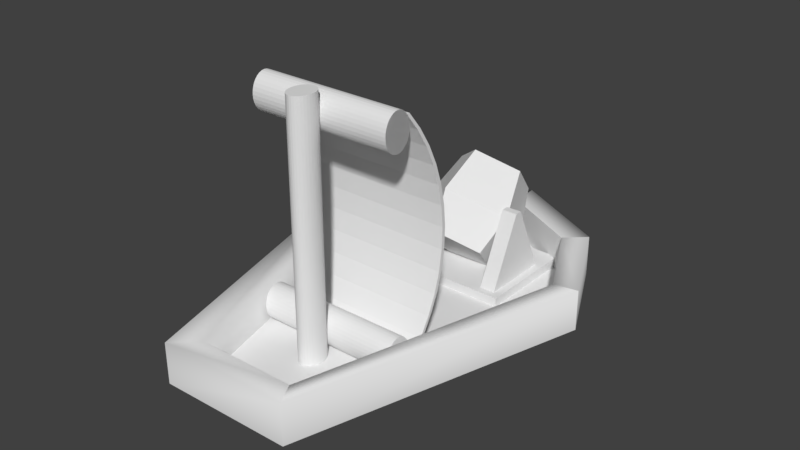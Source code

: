 # Source: barco.blend  (saved by Blender 2.79.0; exported with 4.5.12 LTS)
import bpy
from mathutils import Matrix  # noqa: F401  (used for matrix-valued properties, if any)

bpy.ops.wm.read_factory_settings(use_empty=True)
scene = bpy.context.scene
scene.name = 'Scene'

# ---- collections
col_collection_1 = bpy.data.collections.new('Collection 1'); scene.collection.children.link(col_collection_1)

# ---- materials (node trees are filled in below, after node groups)
mat_none = bpy.data.materials.new('None')
mat_none.alpha_threshold = 0.0
mat_none.use_transparent_shadow = False
mat_none.specular_color = (0.8, 0.8, 0.8)
mat_none.roughness = 0.5
mat_none.specular_intensity = 1.0
mat_none_none = bpy.data.materials.new('None_NONE')
mat_none_none.alpha_threshold = 0.0
mat_none_none.use_transparent_shadow = False
mat_none_none.specular_color = (0.8, 0.8, 0.8)
mat_none_none.roughness = 0.5
mat_none_none.specular_intensity = 1.0
mat_none_madera_jpg = bpy.data.materials.new('None_madera.jpg')
mat_none_madera_jpg.alpha_threshold = 0.0
mat_none_madera_jpg.use_transparent_shadow = False
mat_none_madera_jpg.specular_color = (0.8, 0.8, 0.8)
mat_none_madera_jpg.roughness = 0.5
mat_none_madera_jpg.specular_intensity = 1.0

# ---- material node trees

# ---- world
world_world = bpy.data.worlds.new('World'); scene.world = world_world
world_world.color = (0.05088, 0.05088, 0.05088)
world_world.use_sun_shadow = False
world_world.sun_shadow_jitter_overblur = 0.0
world_world.cycles.sampling_method = 'MANUAL'

# ---- meshes
me_plane_002 = bpy.data.meshes.new('Plane.002')
me_plane_002.from_pydata([(-0.4557, 0.2573, 2.181), (-0.4866, 0.1608, 2.181), (-0.498, 0.06009, 2.181), (-0.4897, -0.04089, 2.181), (-0.4617, -0.1383, 2.181), (-0.4153, -0.2284, 2.181), (-0.3523, -0.3077, 2.181), (-0.2749, -0.3732, 2.181), (-0.1863, -0.4223, 2.181), (-0.0898, -0.4532, 2.181), (0.01088, -0.4647, 2.181), (0.1119, -0.4563, 2.181), (0.2093, -0.4284, 2.181), (0.2994, -0.382, 2.181), (0.3787, -0.3189, 2.181), (0.4441, -0.2415, 2.181), (0.4933, -0.1529, 2.181), (0.5242, -0.05642, 2.181), (0.5356, 0.04426, 2.181), (0.5272, 0.1452, 2.181), (0.4993, 0.2426, 2.181), (0.4529, 0.3327, 2.181), (0.3899, 0.412, 2.181), (0.3125, 0.4775, 2.181), (0.2239, 0.5266, 2.181), (0.1274, 0.5575, 2.181), (0.02671, 0.569, 2.181), (-0.07427, 0.5606, 2.181), (-0.1717, 0.5327, 2.181), (-0.2618, 0.4863, 2.181), (-0.3411, 0.4232, 2.181), (-0.4065, 0.3459, 2.181)], [], [(1, 2, 3, 4, 5, 6, 7, 8, 9, 10, 11, 12, 13, 14, 15, 16, 17, 18, 19, 20, 21, 22, 23, 24, 25, 26, 27, 28, 29, 30, 31, 0)])
me_plane_002.use_remesh_preserve_volume = False
me_plane_002.use_remesh_preserve_attributes = False
me_plane_002.use_mirror_vertex_groups = False
me_plane_002.update()
me_plane = bpy.data.meshes.new('Plane')
me_plane.from_pydata([(-1.008, -1.263, 0.0), (0.992, -1.263, 0.0), (-1.008, 1.338, 0.0), (0.992, 1.338, 0.0), (-1.008, 1.338, 0.1727), (-1.008, -1.263, 0.1727), (0.992, -1.263, 0.1727), (0.992, 1.338, 0.1727)], [], [(0, 2, 3, 1), (5, 6, 7, 4), (1, 3, 7, 6), (2, 0, 5, 4), (3, 2, 4, 7), (0, 1, 6, 5)])
me_plane.use_remesh_preserve_volume = False
me_plane.use_remesh_preserve_attributes = False
me_plane.use_mirror_vertex_groups = False
me_plane.update()
me_plane_000 = bpy.data.meshes.new('Plane.000')
me_plane_000.from_pydata([(-1.021, -0.03183, -0.1989), (0.9794, -0.03183, -0.1989), (-0.1118, 1.951, -0.1989), (0.07069, 1.951, -0.1989), (-1.021, -0.03183, 0.1873), (0.9794, -0.03183, 0.1873), (-0.1118, 1.951, 0.1873), (0.07069, 1.951, 0.1873)], [], [(1, 0, 2, 3), (5, 7, 6, 4), (2, 6, 7, 3), (1, 5, 4, 0), (3, 7, 5, 1), (0, 4, 6, 2)])
me_plane_000.use_remesh_preserve_volume = False
me_plane_000.use_remesh_preserve_attributes = False
me_plane_000.use_mirror_vertex_groups = False
me_plane_000.update()
me_plane_007 = bpy.data.meshes.new('Plane.007')
me_plane_007.from_pydata([(-1.021, -0.03183, -0.1989), (0.9794, -0.03183, -0.1989), (-0.1118, 1.951, -0.1989), (0.07069, 1.951, -0.1989), (-1.021, -0.03183, 0.1873), (0.9794, -0.03183, 0.1873), (-0.1118, 1.951, 0.1873), (0.07069, 1.951, 0.1873)], [], [(1, 0, 2, 3), (5, 7, 6, 4), (2, 6, 7, 3), (1, 5, 4, 0), (3, 7, 5, 1), (0, 4, 6, 2)])
me_plane_007.use_remesh_preserve_volume = False
me_plane_007.use_remesh_preserve_attributes = False
me_plane_007.use_mirror_vertex_groups = False
me_plane_007.update()
me_plane_plane_000 = bpy.data.meshes.new('Plane_Plane.000')
me_plane_plane_000.from_pydata([(3.663, 0.000509, -1.773), (2.512, 0.000509, -4.122), (-0.01456, 0.00051, -5.437), (-1.735, -0.03895, 5.33), (1.582, 0.004893, 5.327), (-3.661, 0.00051, -1.798), (-2.47, 0.00051, -4.135)], [], [(3, 4, 0, 1, 2, 6, 5)])
me_plane_plane_000.polygons.foreach_set('use_smooth', [True] * 1)
me_plane_plane_000.polygons.foreach_set('material_index', [2])
_k = set([(0, 1), (0, 4), (1, 2), (2, 6), (3, 4), (3, 5), (5, 6)])
me_plane_plane_000.attributes.new('sharp_edge', 'BOOLEAN', 'EDGE').data.foreach_set('value', [ (min(e.vertices), max(e.vertices)) in _k for e in me_plane_plane_000.edges])
_uv = me_plane_plane_000.uv_layers.new(name='UVMap')
_uv.uv.foreach_set('vector', [0.1777, 0.9999, 0.4847, 0.9999, 0.678, 0.3408, 0.5717, 0.1225, 0.338, 8.233e-05, 0.1105, 0.1208, 8.233e-05, 0.3377])
me_plane_plane_000.materials.append(mat_none)
me_plane_plane_000.materials.append(mat_none_none)
me_plane_plane_000.materials.append(mat_none_madera_jpg)
me_plane_plane_000.use_remesh_preserve_volume = False
me_plane_plane_000.use_remesh_preserve_attributes = False
me_plane_plane_000.use_mirror_vertex_groups = False
me_plane_plane_000.update()
me_plane_plane_000.normals_split_custom_set([tuple(v) for v in zip(*[iter([-0.002812, 1.0, 0.00165, -0.002812, 1.0, 0.00165, -0.002812, 1.0, 0.00165, -0.002812, 1.0, 0.00165, -0.002812, 1.0, 0.00165, -0.002812, 1.0, 0.00165, -0.002812, 1.0, 0.00165])] * 3)])
me_plane_003 = bpy.data.meshes.new('Plane.003')
me_plane_003.from_pydata([(0.5446, -0.7564, -0.03187), (0.9648, 0.2157, -0.03187), (0.169, 1.027, -0.03187), (-0.5934, -0.7369, -0.03187), (-0.8474, 0.4317, -0.03187), (0.5446, -0.7564, 2.168), (0.9648, 0.2157, 2.168), (0.169, 1.027, 2.168), (-0.5934, -0.7369, 2.168), (-0.8474, 0.4317, 2.168), (-0.4557, 0.2573, 2.181), (-0.4866, 0.1608, 2.181), (-0.498, 0.06009, 2.181), (-0.4897, -0.04089, 2.181), (-0.4617, -0.1383, 2.181), (-0.4153, -0.2284, 2.181), (-0.3523, -0.3077, 2.181), (-0.2749, -0.3732, 2.181), (-0.1863, -0.4223, 2.181), (-0.0898, -0.4532, 2.181), (0.01088, -0.4647, 2.181), (0.1119, -0.4563, 2.181), (0.2093, -0.4284, 2.181), (0.2994, -0.382, 2.181), (0.3787, -0.3189, 2.181), (0.4441, -0.2415, 2.181), (0.4933, -0.1529, 2.181), (0.5242, -0.05642, 2.181), (0.5356, 0.04426, 2.181), (0.5272, 0.1452, 2.181), (0.4993, 0.2426, 2.181), (0.4529, 0.3327, 2.181), (0.3899, 0.412, 2.181), (0.3125, 0.4775, 2.181), (0.2239, 0.5266, 2.181), (0.1274, 0.5575, 2.181), (0.02671, 0.569, 2.181), (-0.07427, 0.5606, 2.181), (-0.1717, 0.5327, 2.181), (-0.2618, 0.4863, 2.181), (-0.3411, 0.4232, 2.181), (-0.4065, 0.3459, 2.181), (0.2118, 1.376, 0.9625), (1.288, 0.279, 0.9625), (-1.163, 0.5711, 0.9625), (-0.8193, -1.009, 0.9625), (0.7198, -1.036, 0.9625)], [], [(1, 0, 3, 4, 2), (6, 5, 8, 9, 7), (8, 16, 15, 14, 13, 12, 11, 10, 9), (16, 8, 5, 23, 22, 21, 20, 19, 18, 17), (23, 5, 6, 29, 28, 27, 26, 25, 24), (29, 6, 7, 36, 35, 34, 33, 32, 31, 30), (46, 5, 8, 45), (45, 8, 9, 44), (42, 2, 4, 44), (43, 1, 2, 42), (46, 0, 1, 43), (36, 7, 9, 10, 41, 40, 39, 38, 37), (5, 46, 43, 6), (6, 43, 42, 7), (7, 42, 44, 9), (3, 45, 44, 4), (0, 46, 45, 3)])
me_plane_003.use_remesh_preserve_volume = False
me_plane_003.use_remesh_preserve_attributes = False
me_plane_003.use_mirror_vertex_groups = False
me_plane_003.update()
me_plane_plane_003 = bpy.data.meshes.new('Plane_Plane.003')
me_plane_plane_003.from_pydata([(3.663, 0.000509, -1.773), (2.512, 0.000509, -4.122), (2.51, 1.005, -4.12), (3.66, 1.005, -1.771), (3.049, 1.5e-05, -1.767), (1.952, 1.5e-05, -3.779), (1.949, 0.9372, -3.777), (-0.01456, 0.00051, -5.437), (-0.01739, 1.005, -5.436), (-0.01229, 1.6e-05, -4.797), (-0.01512, 0.9372, -4.796), (-1.735, -0.03895, 5.33), (1.582, 0.004893, 5.327), (1.58, 1.01, 5.328), (-1.738, 0.9658, 5.331), (-1.281, -0.03556, 4.729), (1.23, 0.003968, 4.739), (1.227, 0.9411, 4.741), (-1.284, 0.9016, 4.731), (-3.661, 0.00051, -1.798), (-3.664, 1.005, -1.796), (-2.47, 0.00051, -4.135), (-2.473, 1.005, -4.133), (-2.026, 1.6e-05, -3.79), (-2.989, 1.6e-05, -1.776), (-2.992, 0.9372, -1.775), (-2.029, 0.9372, -3.789), (3.014, 0.9407, -1.762)], [(1, 5), (0, 4), (12, 16), (11, 15), (19, 24), (21, 23), (7, 9)], [(0, 1, 2, 3), (1, 7, 8, 2), (5, 6, 10, 9), (11, 12, 13, 14), (15, 18, 17, 16), (19, 11, 14, 20), (21, 19, 20, 22), (23, 26, 25, 24), (7, 21, 22, 8), (9, 10, 26, 23), (12, 0, 3, 13), (17, 18, 14, 13), (25, 26, 22, 20), (20, 14, 18, 25), (6, 2, 8, 10), (26, 10, 8, 22), (24, 25, 18, 15), (17, 13, 3, 27), (4, 16, 17, 27), (3, 2, 6, 27), (4, 27, 6, 5)])
me_plane_plane_003.polygons.foreach_set('use_smooth', [True] * 21)
me_plane_plane_003.polygons.foreach_set('material_index', [0, 0, 0, 0, 0, 0, 0, 0, 0, 0, 0, 0, 0, 0, 0, 0, 1, 0, 0, 0, 0])
_k = set([(0, 1), (0, 3), (0, 12), (1, 2), (1, 7), (2, 6), (3, 27), (5, 6), (6, 10), (7, 8), (7, 21), (8, 10), (9, 10), (10, 26), (11, 12), (11, 14), (11, 19), (12, 13), (13, 17), (15, 18), (15, 24), (16, 17), (17, 18), (19, 20), (19, 21), (21, 22), (22, 26), (23, 26), (24, 25), (25, 26)])
me_plane_plane_003.attributes.new('sharp_edge', 'BOOLEAN', 'EDGE').data.foreach_set('value', [ (min(e.vertices), max(e.vertices)) in _k for e in me_plane_plane_003.edges])
_uv = me_plane_plane_003.uv_layers.new(name='UVMap')
_uv.uv.foreach_set('vector', [0.6117, 0.5486, 0.5585, 0.5874, 0.5606, 0.614, 0.6162, 0.5763, 0.5585, 0.5874, 0.4793, 0.6026, 0.4785, 0.6287, 0.5606, 0.614, 0.5439, 0.5805, 0.5454, 0.6055, 0.4806, 0.6174, 0.4813, 0.5928, 0.4483, 0.3152, 0.6106, 0.3358, 0.6174, 0.3645, 0.4448, 0.3434, 0.4684, 0.3441, 0.4665, 0.3708, 0.5914, 0.3852, 0.5866, 0.3582, 0.3677, 0.5297, 0.4483, 0.3152, 0.4448, 0.3434, 0.3618, 0.5578, 0.4084, 0.5768, 0.3677, 0.5297, 0.3618, 0.5578, 0.4047, 0.6038, 0.4223, 0.5719, 0.4194, 0.5971, 0.3864, 0.5572, 0.3909, 0.531, 0.4793, 0.6026, 0.4084, 0.5768, 0.4047, 0.6038, 0.4785, 0.6287, 0.4813, 0.5928, 0.4806, 0.6174, 0.4194, 0.5971, 0.4223, 0.5719, 0.6106, 0.3358, 0.6117, 0.5486, 0.6162, 0.5763, 0.6174, 0.3645, 0.5914, 0.3852, 0.4665, 0.3708, 0.4448, 0.3434, 0.6174, 0.3645, 0.3864, 0.5572, 0.4194, 0.5971, 0.4047, 0.6038, 0.3618, 0.5578, 0.3618, 0.5578, 0.4448, 0.3434, 0.4665, 0.3708, 0.3864, 0.5572, 0.5454, 0.6055, 0.5606, 0.614, 0.4785, 0.6287, 0.4806, 0.6174, 0.4194, 0.5971, 0.4806, 0.6174, 0.4785, 0.6287, 0.4047, 0.6038, 0.0, 0.0, 0.0, 0.0, 0.0, 0.0, 0.0, 0.0, 0.5914, 0.3852, 0.6174, 0.3645, 0.6162, 0.5763, 0.0, 0.0, 0.0, 0.0, 0.5866, 0.3582, 0.5914, 0.3852, 0.0, 0.0, 0.6162, 0.5763, 0.5606, 0.614, 0.5454, 0.6055, 0.0, 0.0, 0.0, 0.0, 0.0, 0.0, 0.5454, 0.6055, 0.5439, 0.5805])
me_plane_plane_003.materials.append(mat_none)
me_plane_plane_003.materials.append(mat_none_none)
me_plane_plane_003.materials.append(mat_none_madera_jpg)
me_plane_plane_003.use_remesh_preserve_volume = False
me_plane_plane_003.use_remesh_preserve_attributes = False
me_plane_plane_003.use_mirror_vertex_groups = False
me_plane_plane_003.update()
me_plane_plane_003.normals_split_custom_set([tuple(v) for v in zip(*[iter([0.8981, 0.003209, -0.4398, 0.8981, 0.003209, -0.4398, 0.6218, 0.7219, -0.3038, 0.7085, 0.6149, -0.3464, 0.4617, 0.002672, -0.887, 0.4617, 0.002672, -0.887, 0.3685, 0.6027, -0.7078, 0.3765, 0.579, -0.7232, -0.4603, -0.002862, 0.8877, -0.4603, -0.002862, 0.8877, -0.4603, -0.002862, 0.8877, -0.4603, -0.002862, 0.8877, 0.001043, -0.001544, 1.0, 0.001043, -0.001544, 1.0, -0.007296, 0.5784, 0.8157, -0.4821, 0.6119, 0.627, 0.004054, 0.00167, -1.0, 0.004054, 0.00167, -1.0, 0.004054, 0.00167, -1.0, 0.004054, 0.00167, -1.0, -0.9654, -0.003122, 0.2609, -0.9654, -0.003122, 0.2609, -0.4821, 0.6119, 0.627, -0.7417, 0.6663, -0.07642, -0.891, -0.001807, -0.4541, -0.891, -0.001807, -0.4541, -0.7417, 0.6663, -0.07642, -0.6386, 0.6968, -0.3266, 0.9022, 0.002008, 0.4313, 0.9022, 0.002008, 0.4313, 0.9022, 0.002008, 0.4313, 0.9022, 0.002008, 0.4313, -0.4686, 4.682e-05, -0.8834, -0.4686, 4.682e-05, -0.8834, -0.3664, 0.6254, -0.6889, -0.3752, 0.601, -0.7057, 0.4472, -0.0001332, 0.8944, 0.4472, -0.0001332, 0.8944, 0.4472, -0.0001332, 0.8944, 0.4472, -0.0001332, 0.8944, 0.9596, 0.002267, 0.2812, 0.9596, 0.002267, 0.2812, 0.7165, 0.6651, 0.2104, 0.8362, 0.4906, 0.2453, -0.01408, 0.9936, -0.1122, 0.36, 0.9215, -0.1455, -0.4821, 0.6119, 0.627, -0.007296, 0.5784, 0.8157, 0.4469, 0.8911, -0.07868, 0.1042, 0.9932, 0.05158, -0.6386, 0.6968, -0.3266, -0.7417, 0.6663, -0.07642, -0.7417, 0.6663, -0.07642, -0.4821, 0.6119, 0.627, 0.36, 0.9215, -0.1455, 0.4469, 0.8911, -0.07868, -0.05517, 0.9928, 0.1062, 0.3765, 0.579, -0.7232, 0.3685, 0.6027, -0.7078, -0.05517, 0.9928, 0.1062, 0.05744, 0.9921, 0.1112, 0.05744, 0.9921, 0.1112, -0.3752, 0.601, -0.7057, -0.3664, 0.6254, -0.6889, 0.9672, 0.003341, -0.2539, 0.4469, 0.8911, -0.07868, 0.36, 0.9215, -0.1455, 0.9672, 0.003341, -0.2539, -0.605, 0.7782, -0.1686, 0.8362, 0.4906, 0.2453, 0.7165, 0.6651, 0.2104, -0.656, 0.7514, 0.07133, -0.9936, -0.01992, 0.1113, -0.9635, -0.01803, -0.267, -0.605, 0.7782, -0.1686, -0.656, 0.7514, 0.07133, 0.7085, 0.6149, -0.3464, 0.6218, 0.7219, -0.3038, -0.6517, 0.6741, 0.3475, -0.656, 0.7514, 0.07133, -0.9936, -0.01992, 0.1113, -0.656, 0.7514, 0.07133, -0.6517, 0.6741, 0.3475, -0.8808, -0.01895, 0.473])] * 3)])
me_plane_001 = bpy.data.meshes.new('Plane.001')
me_plane_001.from_pydata([(-0.2391, -1.446, 1.678), (-0.04776, -1.435, 1.537), (0.1123, -1.426, 1.385), (0.2387, -1.418, 1.223), (0.3298, -1.411, 1.053), (0.384, -1.405, 0.8784), (0.4008, -1.4, 0.7012), (0.3797, -1.397, 0.5242), (0.3212, -1.396, 0.3498), (0.226, -1.396, 0.1807), (0.0956, -1.398, 0.01929), (-0.06815, -1.401, -0.1321), (-0.2628, -1.405, -0.2711), (-0.553, 1.457, 1.734), (-0.5768, 1.497, -0.2153), (-0.3821, 1.502, -0.07621), (-0.2183, 1.505, 0.07513), (-0.08791, 1.506, 0.2365), (0.007255, 1.506, 0.4057), (0.06579, 1.505, 0.58), (0.08685, 1.502, 0.7571), (0.07012, 1.498, 0.9343), (0.01584, 1.492, 1.109), (-0.07519, 1.485, 1.279), (-0.2016, 1.476, 1.441), (-0.3617, 1.467, 1.593), (0.0108, -1.425, 1.537), (-0.1805, -1.435, 1.678), (-0.4944, 1.467, 1.733), (-0.3031, 1.477, 1.593), (0.1708, -1.416, 1.385), (-0.1431, 1.487, 1.441), (0.2973, -1.407, 1.223), (-0.01662, 1.495, 1.279), (0.3883, -1.4, 1.053), (0.07441, 1.502, 1.109), (0.4426, -1.395, 0.8783), (0.1287, 1.508, 0.9341), (0.4593, -1.39, 0.7011), (0.1454, 1.512, 0.757), (0.4383, -1.387, 0.524), (0.1244, 1.515, 0.5799), (0.3797, -1.386, 0.3497), (0.06582, 1.517, 0.4055), (0.2846, -1.386, 0.1806), (-0.02935, 1.517, 0.2364), (0.1542, -1.387, 0.01916), (-0.1598, 1.515, 0.075), (-0.00958, -1.39, -0.1322), (-0.3235, 1.512, -0.07634), (-0.2043, -1.395, -0.2713), (-0.5182, 1.508, -0.2154)], [], [(0, 1, 25, 13), (1, 2, 24, 25), (2, 3, 23, 24), (3, 4, 22, 23), (4, 5, 21, 22), (5, 6, 20, 21), (6, 7, 19, 20), (7, 8, 18, 19), (8, 9, 17, 18), (9, 10, 16, 17), (10, 11, 15, 16), (11, 12, 14, 15), (27, 28, 29, 26), (26, 29, 31, 30), (30, 31, 33, 32), (32, 33, 35, 34), (34, 35, 37, 36), (36, 37, 39, 38), (38, 39, 41, 40), (40, 41, 43, 42), (42, 43, 45, 44), (44, 45, 47, 46), (46, 47, 49, 48), (48, 49, 51, 50), (13, 28, 29, 25), (21, 37, 39, 20), (16, 47, 49, 15), (4, 34, 32, 3), (9, 44, 42, 8), (23, 33, 35, 22), (18, 43, 45, 17), (2, 30, 26, 1), (7, 40, 38, 6), (12, 50, 48, 11), (25, 29, 31, 24), (20, 39, 41, 19), (15, 49, 51, 14), (5, 36, 34, 4), (10, 46, 44, 9), (14, 12, 50, 51), (22, 35, 37, 21), (17, 45, 47, 16), (3, 32, 30, 2), (8, 42, 40, 7), (1, 26, 27, 0), (24, 31, 33, 23), (19, 41, 43, 18), (0, 13, 28, 27), (6, 38, 36, 5), (11, 48, 46, 10)])
_uv = me_plane_001.uv_layers.new(name='UVMap')
_uv.uv.foreach_set('vector', [0.08993, 0.9856, 0.1698, 0.99, 0.1698, 0.006366, 0.08994, 0.001992, 0.1698, 0.99, 0.2442, 0.9936, 0.2442, 0.01, 0.1698, 0.006366, 0.2442, 0.9936, 0.3135, 0.9965, 0.3135, 0.01285, 0.2442, 0.01, 0.3135, 0.9965, 0.3784, 0.9985, 0.3784, 0.01486, 0.3135, 0.01285, 0.3784, 0.9985, 0.4401, 0.9996, 0.4401, 0.016, 0.3784, 0.01486, 0.4401, 0.9996, 0.5, 0.9999, 0.5, 0.01627, 0.4401, 0.016, 0.5, 0.9999, 0.5601, 0.9993, 0.5601, 0.01566, 0.5, 0.01627, 0.5601, 0.9993, 0.622, 0.9978, 0.622, 0.01417, 0.5601, 0.01566, 0.622, 0.9978, 0.6874, 0.9955, 0.6874, 0.01183, 0.622, 0.01417, 0.6874, 0.9955, 0.7572, 0.9923, 0.7572, 0.008669, 0.6874, 0.01183, 0.7572, 0.9923, 0.8322, 0.9884, 0.8322, 0.004737, 0.7572, 0.008669, 0.8322, 0.9884, 0.9127, 0.9837, 0.9127, 9.07e-05, 0.8322, 0.004737, 0.08993, 0.9856, 0.08994, 0.001992, 0.1698, 0.006366, 0.1698, 0.99, 0.1698, 0.99, 0.1698, 0.006366, 0.2442, 0.01, 0.2442, 0.9936, 0.2442, 0.9936, 0.2442, 0.01, 0.3135, 0.01285, 0.3135, 0.9965, 0.3135, 0.9965, 0.3135, 0.01285, 0.3784, 0.01486, 0.3784, 0.9985, 0.3784, 0.9985, 0.3784, 0.01486, 0.4401, 0.016, 0.4401, 0.9996, 0.4401, 0.9996, 0.4401, 0.016, 0.5, 0.01627, 0.5, 0.9999, 0.5, 0.9999, 0.5, 0.01627, 0.5601, 0.01566, 0.5601, 0.9993, 0.5601, 0.9993, 0.5601, 0.01566, 0.622, 0.01417, 0.622, 0.9978, 0.622, 0.9978, 0.622, 0.01417, 0.6874, 0.01183, 0.6874, 0.9955, 0.6874, 0.9955, 0.6874, 0.01183, 0.7572, 0.008669, 0.7572, 0.9923, 0.7572, 0.9923, 0.7572, 0.008669, 0.8322, 0.004737, 0.8322, 0.9884, 0.8322, 0.9884, 0.8322, 0.004737, 0.9127, 9.07e-05, 0.9127, 0.9837, 0.08994, 0.001992, 0.08994, 0.001992, 0.1698, 0.006366, 0.1698, 0.006366, 0.4401, 0.016, 0.4401, 0.016, 0.5, 0.01627, 0.5, 0.01627, 0.7572, 0.008669, 0.7572, 0.008669, 0.8322, 0.004737, 0.8322, 0.004737, 0.3784, 0.9985, 0.3784, 0.9985, 0.3135, 0.9965, 0.3135, 0.9965, 0.6874, 0.9955, 0.6874, 0.9955, 0.622, 0.9978, 0.622, 0.9978, 0.3135, 0.01285, 0.3135, 0.01285, 0.3784, 0.01486, 0.3784, 0.01486, 0.622, 0.01417, 0.622, 0.01417, 0.6874, 0.01183, 0.6874, 0.01183, 0.2442, 0.9936, 0.2442, 0.9936, 0.1698, 0.99, 0.1698, 0.99, 0.5601, 0.9993, 0.5601, 0.9993, 0.5, 0.9999, 0.5, 0.9999, 0.9127, 0.9837, 0.9127, 0.9837, 0.8322, 0.9884, 0.8322, 0.9884, 0.1698, 0.006366, 0.1698, 0.006366, 0.2442, 0.01, 0.2442, 0.01, 0.5, 0.01627, 0.5, 0.01627, 0.5601, 0.01566, 0.5601, 0.01566, 0.8322, 0.004737, 0.8322, 0.004737, 0.9127, 9.07e-05, 0.9127, 9.07e-05, 0.4401, 0.9996, 0.4401, 0.9996, 0.3784, 0.9985, 0.3784, 0.9985, 0.7572, 0.9923, 0.7572, 0.9923, 0.6874, 0.9955, 0.6874, 0.9955, 0.9127, 9.07e-05, 0.9127, 0.9837, 0.9127, 0.9837, 0.9127, 9.07e-05, 0.3784, 0.01486, 0.3784, 0.01486, 0.4401, 0.016, 0.4401, 0.016, 0.6874, 0.01183, 0.6874, 0.01183, 0.7572, 0.008669, 0.7572, 0.008669, 0.3135, 0.9965, 0.3135, 0.9965, 0.2442, 0.9936, 0.2442, 0.9936, 0.622, 0.9978, 0.622, 0.9978, 0.5601, 0.9993, 0.5601, 0.9993, 0.1698, 0.99, 0.1698, 0.99, 0.08993, 0.9856, 0.08993, 0.9856, 0.2442, 0.01, 0.2442, 0.01, 0.3135, 0.01285, 0.3135, 0.01285, 0.5601, 0.01566, 0.5601, 0.01566, 0.622, 0.01417, 0.622, 0.01417, 0.08993, 0.9856, 0.08994, 0.001992, 0.08994, 0.001992, 0.08993, 0.9856, 0.5, 0.9999, 0.5, 0.9999, 0.4401, 0.9996, 0.4401, 0.9996, 0.8322, 0.9884, 0.8322, 0.9884, 0.7572, 0.9923, 0.7572, 0.9923])
me_plane_001.use_remesh_preserve_volume = False
me_plane_001.use_remesh_preserve_attributes = False
me_plane_001.use_mirror_vertex_groups = False
me_plane_001.update()
me_circle_001 = bpy.data.meshes.new('Circle.001')
me_circle_001.from_pydata([(-0.8144, 1.004, 1.593), (-1.01, 0.985, 1.593), (-1.197, 0.9281, 1.593), (-1.37, 0.8357, 1.593), (-1.522, 0.7113, 1.593), (-1.646, 0.5598, 1.593), (-1.738, 0.3869, 1.593), (-1.795, 0.1993, 1.593), (-1.814, 0.004232, 1.593), (-1.795, -0.1909, 1.593), (-1.738, -0.3785, 1.593), (-1.646, -0.5513, 1.593), (-1.522, -0.7029, 1.593), (-1.37, -0.8272, 1.593), (-1.197, -0.9196, 1.593), (-1.01, -0.9766, 1.593), (-0.8144, -0.9958, 1.593), (-0.6193, -0.9766, 1.593), (-0.4317, -0.9196, 1.593), (-0.2588, -0.8272, 1.593), (-0.1073, -0.7029, 1.593), (0.01706, -0.5513, 1.593), (0.1095, -0.3785, 1.593), (0.1664, -0.1909, 1.593), (0.1856, 0.004233, 1.593), (0.1664, 0.1993, 1.593), (0.1095, 0.3869, 1.593), (0.01706, 0.5598, 1.593), (-0.1073, 0.7113, 1.593), (-0.2588, 0.8357, 1.593), (-0.4317, 0.9281, 1.593), (-0.6193, 0.985, 1.593), (-0.8144, 1.059, -11.13), (-1.01, 1.04, -11.13), (-1.197, 0.9834, -11.13), (-1.37, 0.891, -11.13), (-1.522, 0.7666, -11.13), (-1.646, 0.6151, -11.13), (-1.738, 0.4422, -11.13), (-1.795, 0.2546, -11.13), (-1.814, 0.0595, -11.13), (-1.795, -0.1356, -11.13), (-1.738, -0.3232, -11.13), (-1.646, -0.4961, -11.13), (-1.522, -0.6476, -11.13), (-1.37, -0.772, -11.13), (-1.197, -0.8644, -11.13), (-1.01, -0.9213, -11.13), (-0.8144, -0.9405, -11.13), (-0.6193, -0.9213, -11.13), (-0.4317, -0.8644, -11.13), (-0.2588, -0.772, -11.13), (-0.1073, -0.6476, -11.13), (0.01706, -0.4961, -11.13), (0.1095, -0.3232, -11.13), (0.1664, -0.1356, -11.13), (0.1856, 0.0595, -11.13), (0.1664, 0.2546, -11.13), (0.1095, 0.4422, -11.13), (0.01706, 0.6151, -11.13), (-0.1073, 0.7666, -11.13), (-0.2588, 0.891, -11.13), (-0.4317, 0.9834, -11.13), (-0.6193, 1.04, -11.13), (-0.8144, 12.15, 1.593), (-1.01, 12.13, 1.593), (-1.197, 12.07, 1.593), (-1.37, 11.98, 1.593), (-1.522, 11.86, 1.593), (-1.646, 11.71, 1.593), (-1.738, 11.53, 1.593), (-1.795, 11.35, 1.593), (-1.814, 11.15, 1.593), (-1.795, 10.96, 1.593), (-1.738, 10.77, 1.593), (-1.646, 10.6, 1.593), (-1.522, 10.44, 1.593), (-1.37, 10.32, 1.593), (-1.197, 10.23, 1.593), (-1.01, 10.17, 1.593), (-0.8144, 10.15, 1.593), (-0.6193, 10.17, 1.593), (-0.4317, 10.23, 1.593), (-0.2588, 10.32, 1.593), (-0.1073, 10.44, 1.593), (0.01706, 10.6, 1.593), (0.1095, 10.77, 1.593), (0.1664, 10.96, 1.593), (0.1856, 11.15, 1.593), (0.1664, 11.35, 1.593), (0.1095, 11.53, 1.593), (0.01706, 11.71, 1.593), (-0.1073, 11.86, 1.593), (-0.2588, 11.98, 1.593), (-0.4317, 12.07, 1.593), (-0.6193, 12.13, 1.593), (-0.8144, 12.21, -11.13), (-1.01, 12.19, -11.13), (-1.197, 12.13, -11.13), (-1.37, 12.04, -11.13), (-1.522, 11.91, -11.13), (-1.646, 11.76, -11.13), (-1.738, 11.59, -11.13), (-1.795, 11.4, -11.13), (-1.814, 11.21, -11.13), (-1.795, 11.01, -11.13), (-1.738, 10.82, -11.13), (-1.646, 10.65, -11.13), (-1.522, 10.5, -11.13), (-1.37, 10.37, -11.13), (-1.197, 10.28, -11.13), (-1.01, 10.23, -11.13), (-0.8144, 10.21, -11.13), (-0.6193, 10.23, -11.13), (-0.4317, 10.28, -11.13), (-0.2588, 10.37, -11.13), (-0.1073, 10.5, -11.13), (0.01706, 10.65, -11.13), (0.1095, 10.82, -11.13), (0.1664, 11.01, -11.13), (0.1856, 11.21, -11.13), (0.1664, 11.4, -11.13), (0.1095, 11.59, -11.13), (0.01706, 11.76, -11.13), (-0.1073, 11.91, -11.13), (-0.2588, 12.04, -11.13), (-0.4317, 12.13, -11.13), (-0.6193, 12.19, -11.13), (-0.8144, 12.15, 1.593), (-1.01, 12.13, 1.593), (-1.197, 12.07, 1.593), (-1.37, 11.98, 1.593), (-1.522, 11.86, 1.593), (-1.646, 11.71, 1.593), (-1.738, 11.53, 1.593), (-1.795, 11.35, 1.593), (-1.814, 11.15, 1.593), (-1.795, 10.96, 1.593), (-1.738, 10.77, 1.593), (-1.646, 10.6, 1.593), (-1.522, 10.44, 1.593), (-1.37, 10.32, 1.593), (-1.197, 10.23, 1.593), (-1.01, 10.17, 1.593), (-0.8144, 10.15, 1.593), (-0.6193, 10.17, 1.593), (-0.4317, 10.23, 1.593), (-0.2588, 10.32, 1.593), (-0.1073, 10.44, 1.593), (0.01706, 10.6, 1.593), (0.1095, 10.77, 1.593), (0.1664, 10.96, 1.593), (0.1856, 11.15, 1.593), (0.1664, 11.35, 1.593), (0.1095, 11.53, 1.593), (0.01706, 11.71, 1.593), (-0.1073, 11.86, 1.593), (-0.2588, 11.98, 1.593), (-0.4317, 12.07, 1.593), (-0.6193, 12.13, 1.593)], [], [(10, 9, 41, 42), (24, 23, 55, 56), (11, 10, 42, 43), (25, 24, 56, 57), (12, 11, 43, 44), (26, 25, 57, 58), (13, 12, 44, 45), (27, 26, 58, 59), (14, 13, 45, 46), (1, 0, 32, 33), (28, 27, 59, 60), (15, 14, 46, 47), (2, 1, 33, 34), (29, 28, 60, 61), (16, 15, 47, 48), (3, 2, 34, 35), (30, 29, 61, 62), (17, 16, 48, 49), (4, 3, 35, 36), (31, 30, 62, 63), (18, 17, 49, 50), (5, 4, 36, 37), (0, 31, 63, 32), (19, 18, 50, 51), (6, 5, 37, 38), (20, 19, 51, 52), (7, 6, 38, 39), (21, 20, 52, 53), (8, 7, 39, 40), (22, 21, 53, 54), (9, 8, 40, 41), (23, 22, 54, 55), (74, 73, 105, 106), (88, 87, 119, 120), (75, 74, 106, 107), (89, 88, 120, 121), (76, 75, 107, 108), (90, 89, 121, 122), (77, 76, 108, 109), (91, 90, 122, 123), (78, 77, 109, 110), (65, 64, 96, 97), (92, 91, 123, 124), (79, 78, 110, 111), (66, 65, 97, 98), (93, 92, 124, 125), (80, 79, 111, 112), (67, 66, 98, 99), (94, 93, 125, 126), (81, 80, 112, 113), (68, 67, 99, 100), (95, 94, 126, 127), (82, 81, 113, 114), (69, 68, 100, 101), (64, 95, 127, 96), (83, 82, 114, 115), (70, 69, 101, 102), (84, 83, 115, 116), (71, 70, 102, 103), (85, 84, 116, 117), (72, 71, 103, 104), (86, 85, 117, 118), (73, 72, 104, 105), (87, 86, 118, 119), (65, 66, 67, 68, 69, 70, 71, 72, 73, 74, 75, 76, 77, 78, 79, 80, 81, 82, 83, 84, 85, 86, 87, 88, 89, 90, 91, 92, 93, 94, 95, 64), (129, 130, 131, 132, 133, 134, 135, 136, 137, 138, 139, 140, 141, 142, 143, 144, 145, 146, 147, 148, 149, 150, 151, 152, 153, 154, 155, 156, 157, 158, 159, 128), (97, 96, 127, 126, 125, 124, 123, 122, 121, 120, 119, 118, 117, 116, 115, 114, 113, 112, 111, 110, 109, 108, 107, 106, 105, 104, 103, 102, 101, 100, 99, 98), (33, 32, 63, 62, 61, 60, 59, 58, 57, 56, 55, 54, 53, 52, 51, 50, 49, 48, 47, 46, 45, 44, 43, 42, 41, 40, 39, 38, 37, 36, 35, 34), (1, 2, 3, 4, 5, 6, 7, 8, 9, 10, 11, 12, 13, 14, 15, 16, 17, 18, 19, 20, 21, 22, 23, 24, 25, 26, 27, 28, 29, 30, 31, 0)])
_uv = me_circle_001.uv_layers.new(name='UVMap')
_uv.uv.foreach_set('vector', [1.162, 0.06669, 1.169, 0.06966, -0.2779, 0.1273, -0.2723, 0.124, 1.146, 0.1984, 1.141, 0.1899, -0.2182, 0.2394, -0.2211, 0.2478, 1.156, 0.06657, 1.162, 0.06669, -0.2723, 0.124, -0.2659, 0.1234, 1.152, 0.2048, 1.146, 0.1984, -0.2211, 0.2478, -0.2251, 0.2543, 1.15, 0.06923, 1.156, 0.06657, -0.2659, 0.1234, -0.259, 0.1254, 1.158, 0.2087, 1.152, 0.2048, -0.2251, 0.2543, -0.2302, 0.2585, 1.145, 0.07449, 1.15, 0.06923, -0.259, 0.1254, -0.252, 0.13, 1.164, 0.2101, 1.158, 0.2087, -0.2302, 0.2585, -0.2361, 0.2602, 1.14, 0.08209, 1.145, 0.07449, -0.252, 0.13, -0.245, 0.1368, 1.192, 0.1645, 1.189, 0.1775, -0.2707, 0.2311, -0.2767, 0.2189, 1.17, 0.2088, 1.164, 0.2101, -0.2361, 0.2602, -0.2427, 0.2594, 1.136, 0.09169, 1.14, 0.08209, -0.245, 0.1368, -0.2384, 0.1456, 1.193, 0.1503, 1.192, 0.1645, -0.2767, 0.2189, -0.2816, 0.2056, 1.176, 0.2047, 1.17, 0.2088, -0.2427, 0.2594, -0.2497, 0.2559, 1.133, 0.1029, 1.136, 0.09169, -0.2384, 0.1456, -0.2323, 0.156, 1.193, 0.1356, 1.193, 0.1503, -0.2816, 0.2056, -0.2854, 0.1917, 1.181, 0.198, 1.176, 0.2047, -0.2497, 0.2559, -0.2569, 0.2499, 1.131, 0.1153, 1.133, 0.1029, -0.2323, 0.156, -0.227, 0.1677, 1.192, 0.121, 1.193, 0.1356, -0.2854, 0.1917, -0.2878, 0.1777, 1.186, 0.1888, 1.181, 0.198, -0.2569, 0.2499, -0.264, 0.2415, 1.13, 0.1285, 1.131, 0.1153, -0.227, 0.1677, -0.2226, 0.1801, 1.189, 0.1071, 1.192, 0.121, -0.2878, 0.1777, -0.2888, 0.1643, 1.189, 0.1775, 1.186, 0.1888, -0.264, 0.2415, -0.2707, 0.2311, 1.13, 0.1419, 1.13, 0.1285, -0.2226, 0.1801, -0.2193, 0.1929, 1.185, 0.09451, 1.189, 0.1071, -0.2888, 0.1643, -0.2881, 0.1521, 1.131, 0.1552, 1.13, 0.1419, -0.2193, 0.1929, -0.2171, 0.2057, 1.18, 0.08382, 1.185, 0.09451, -0.2881, 0.1521, -0.2861, 0.1416, 1.134, 0.1679, 1.131, 0.1552, -0.2171, 0.2057, -0.2162, 0.2179, 1.175, 0.07543, 1.18, 0.08382, -0.2861, 0.1416, -0.2826, 0.1332, 1.137, 0.1796, 1.134, 0.1679, -0.2162, 0.2179, -0.2166, 0.2293, 1.169, 0.06966, 1.175, 0.07543, -0.2826, 0.1332, -0.2779, 0.1273, 1.141, 0.1899, 1.137, 0.1796, -0.2166, 0.2293, -0.2182, 0.2394, 1.689, 0.7115, 1.706, 0.7254, -0.6449, 0.7737, -0.6311, 0.7601, 1.623, 0.871, 1.611, 0.8514, -0.5189, 0.8876, -0.526, 0.9063, 1.671, 0.7019, 1.689, 0.7115, -0.6311, 0.7601, -0.6161, 0.7504, 1.637, 0.8888, 1.623, 0.871, -0.526, 0.9063, -0.5355, 0.9234, 1.653, 0.6967, 1.671, 0.7019, -0.6161, 0.7504, -0.6004, 0.7449, 1.653, 0.9041, 1.637, 0.8888, -0.5355, 0.9234, -0.5472, 0.9381, 1.637, 0.6959, 1.653, 0.6967, -0.6004, 0.7449, -0.5847, 0.7435, 1.67, 0.9162, 1.653, 0.9041, -0.5472, 0.9381, -0.5607, 0.9499, 1.623, 0.6995, 1.637, 0.6959, -0.5847, 0.7435, -0.5695, 0.7462, 1.759, 0.8993, 1.749, 0.9136, -0.6384, 0.9498, -0.6514, 0.9368, 1.688, 0.9246, 1.67, 0.9162, -0.5607, 0.9499, -0.5757, 0.9583, 1.61, 0.707, 1.623, 0.6995, -0.5695, 0.7462, -0.5553, 0.7528, 1.765, 0.8811, 1.759, 0.8993, -0.6514, 0.9368, -0.662, 0.9201, 1.705, 0.9289, 1.688, 0.9246, -0.5757, 0.9583, -0.5916, 0.9627, 1.6, 0.7182, 1.61, 0.707, -0.5553, 0.7528, -0.5427, 0.7627, 1.767, 0.8598, 1.765, 0.8811, -0.662, 0.9201, -0.6697, 0.9004, 1.721, 0.9285, 1.705, 0.9289, -0.5916, 0.9627, -0.6078, 0.9629, 1.593, 0.7324, 1.6, 0.7182, -0.5427, 0.7627, -0.532, 0.7758, 1.765, 0.8362, 1.767, 0.8598, -0.6697, 0.9004, -0.6741, 0.8786, 1.736, 0.9234, 1.721, 0.9285, -0.6078, 0.9629, -0.6236, 0.9585, 1.589, 0.7492, 1.593, 0.7324, -0.532, 0.7758, -0.5234, 0.7913, 1.76, 0.8117, 1.765, 0.8362, -0.6741, 0.8786, -0.6748, 0.8556, 1.749, 0.9136, 1.736, 0.9234, -0.6236, 0.9585, -0.6384, 0.9498, 1.587, 0.7681, 1.589, 0.7492, -0.5234, 0.7913, -0.5172, 0.8089, 1.751, 0.7872, 1.76, 0.8117, -0.6748, 0.8556, -0.672, 0.8326, 1.589, 0.7884, 1.587, 0.7681, -0.5172, 0.8089, -0.5136, 0.8279, 1.738, 0.764, 1.751, 0.7872, -0.672, 0.8326, -0.6659, 0.8107, 1.594, 0.8094, 1.589, 0.7884, -0.5136, 0.8279, -0.5127, 0.8478, 1.723, 0.7431, 1.738, 0.764, -0.6659, 0.8107, -0.6566, 0.7908, 1.601, 0.8307, 1.594, 0.8094, -0.5127, 0.8478, -0.5144, 0.8679, 1.706, 0.7254, 1.723, 0.7431, -0.6566, 0.7908, -0.6449, 0.7737, 1.611, 0.8514, 1.601, 0.8307, -0.5144, 0.8679, -0.5189, 0.8876, 0.3794, 0.9927, 0.3121, 0.963, 0.2522, 0.9126, 0.2026, 0.8441, 0.1653, 0.7607, 0.1419, 0.6666, 0.133, 0.5662, 0.1385, 0.4639, 0.1577, 0.3641, 0.1894, 0.2707, 0.2318, 0.187, 0.2829, 0.1158, 0.3406, 0.0592, 0.4027, 0.01856, 0.4669, -0.005196, 0.5313, -0.01169, 0.5936, -0.001029, 0.6521, 0.02626, 0.7048, 0.06926, 0.7501, 0.1267, 0.7865, 0.1969, 0.8127, 0.2777, 0.8276, 0.3669, 0.8302, 0.4616, 0.8202, 0.5586, 0.7974, 0.6544, 0.7622, 0.7453, 0.7154, 0.8276, 0.6585, 0.8974, 0.5937, 0.9513, 0.5235, 0.9863, 0.451, 1.0, 0.1117, 0.8187, 0.05699, 0.7368, 0.01931, 0.6458, 9.998e-05, 0.5492, 0.0001005, 0.4508, 0.01931, 0.3542, 0.057, 0.2632, 0.1117, 0.1813, 0.1813, 0.1117, 0.2632, 0.05699, 0.3542, 0.01931, 0.4508, 9.998e-05, 0.5492, 0.0001002, 0.6458, 0.01931, 0.7368, 0.05699, 0.8187, 0.1117, 0.8883, 0.1813, 0.943, 0.2632, 0.9807, 0.3542, 0.9999, 0.4508, 0.9999, 0.5492, 0.9807, 0.6458, 0.943, 0.7368, 0.8883, 0.8187, 0.8187, 0.8883, 0.7368, 0.943, 0.6458, 0.9807, 0.5492, 0.9999, 0.4508, 0.9999, 0.3542, 0.9807, 0.2632, 0.943, 0.1813, 0.8883, 0.3599, 0.03397, 0.4542, 0.01521, 0.5504, 0.01521, 0.6446, 0.03397, 0.7335, 0.07076, 0.8134, 0.1242, 0.8814, 0.1921, 0.9348, 0.2721, 0.9716, 0.3609, 0.9903, 0.4552, 0.9903, 0.5513, 0.9716, 0.6456, 0.9348, 0.7344, 0.8814, 0.8144, 0.8134, 0.8823, 0.7335, 0.9357, 0.6446, 0.9725, 0.5504, 0.9913, 0.4542, 0.9913, 0.3599, 0.9725, 0.2711, 0.9357, 0.1912, 0.8823, 0.1232, 0.8144, 0.0698, 0.7344, 0.03301, 0.6456, 0.01425, 0.5513, 0.01425, 0.4552, 0.03301, 0.3609, 0.0698, 0.2721, 0.1232, 0.1921, 0.1912, 0.1242, 0.2711, 0.07076, 0.3542, 0.01931, 0.4508, 9.998e-05, 0.5492, 0.0001001, 0.6458, 0.01931, 0.7368, 0.05699, 0.8187, 0.1117, 0.8883, 0.1813, 0.943, 0.2632, 0.9807, 0.3542, 0.9999, 0.4508, 0.9999, 0.5492, 0.9807, 0.6458, 0.943, 0.7368, 0.8883, 0.8187, 0.8187, 0.8883, 0.7368, 0.943, 0.6458, 0.9807, 0.5492, 0.9999, 0.4508, 0.9999, 0.3542, 0.9807, 0.2632, 0.943, 0.1813, 0.8883, 0.1117, 0.8187, 0.05699, 0.7368, 0.01931, 0.6458, 9.998e-05, 0.5492, 0.0001007, 0.4508, 0.01931, 0.3542, 0.057, 0.2632, 0.1117, 0.1813, 0.1813, 0.1117, 0.2632, 0.05699, 0.5702, -0.003601, 0.6662, 0.02256, 0.756, 0.06669, 0.8363, 0.1274, 0.9038, 0.2024, 0.9556, 0.2891, 0.9895, 0.3841, 1.004, 0.4837, 0.9979, 0.5839, 0.9718, 0.6806, 0.9266, 0.7697, 0.8639, 0.8476, 0.7866, 0.9111, 0.6976, 0.9576, 0.6009, 0.9854, 0.5003, 0.9935, 0.4, 0.9818, 0.3038, 0.9509, 0.2155, 0.9024, 0.1384, 0.8383, 0.07518, 0.7613, 0.02813, 0.6745, -0.001242, 0.5812, -0.01206, 0.4848, -0.0041, 0.3889, 0.02224, 0.297, 0.06592, 0.2123, 0.1254, 0.1378, 0.1985, 0.07618, 0.2826, 0.02976, 0.3749, 0.0002776, 0.4719, -0.01104])
me_circle_001.use_remesh_preserve_volume = False
me_circle_001.use_remesh_preserve_attributes = False
me_circle_001.use_mirror_vertex_groups = False
me_circle_001.update()
me_circle = bpy.data.meshes.new('Circle')
me_circle.from_pydata([(0.0, 1.0, 0.01357), (-0.1951, 0.9808, 0.01357), (-0.3827, 0.9239, 0.01357), (-0.5556, 0.8315, 0.01357), (-0.7071, 0.7071, 0.01357), (-0.8315, 0.5556, 0.01357), (-0.9239, 0.3827, 0.01357), (-0.9808, 0.1951, 0.01357), (-1.0, 7.55e-08, 0.01357), (-0.9808, -0.1951, 0.01357), (-0.9239, -0.3827, 0.01357), (-0.8315, -0.5556, 0.01357), (-0.7071, -0.7071, 0.01357), (-0.5556, -0.8315, 0.01357), (-0.3827, -0.9239, 0.01357), (-0.1951, -0.9808, 0.01357), (3.258e-07, -1.0, 0.01357), (0.1951, -0.9808, 0.01357), (0.3827, -0.9239, 0.01357), (0.5556, -0.8315, 0.01357), (0.7071, -0.7071, 0.01357), (0.8315, -0.5556, 0.01357), (0.9239, -0.3827, 0.01357), (0.9808, -0.1951, 0.01357), (1.0, 9.656e-07, 0.01357), (0.9808, 0.1951, 0.01357), (0.9239, 0.3827, 0.01357), (0.8315, 0.5556, 0.01357), (0.7071, 0.7071, 0.01357), (0.5556, 0.8315, 0.01357), (0.3827, 0.9239, 0.01357), (0.1951, 0.9808, 0.01357), (0.0, 1.0, 13.45), (-0.1951, 0.9808, 13.45), (-0.3827, 0.9239, 13.45), (-0.5556, 0.8315, 13.45), (-0.7071, 0.7071, 13.45), (-0.8315, 0.5556, 13.45), (-0.9239, 0.3827, 13.45), (-0.9808, 0.1951, 13.45), (-1.0, 7.55e-08, 13.45), (-0.9808, -0.1951, 13.45), (-0.9239, -0.3827, 13.45), (-0.8315, -0.5556, 13.45), (-0.7071, -0.7071, 13.45), (-0.5556, -0.8315, 13.45), (-0.3827, -0.9239, 13.45), (-0.1951, -0.9808, 13.45), (3.258e-07, -1.0, 13.45), (0.1951, -0.9808, 13.45), (0.3827, -0.9239, 13.45), (0.5556, -0.8315, 13.45), (0.7071, -0.7071, 13.45), (0.8315, -0.5556, 13.45), (0.9239, -0.3827, 13.45), (0.9808, -0.1951, 13.45), (1.0, 9.656e-07, 13.45), (0.9808, 0.1951, 13.45), (0.9239, 0.3827, 13.45), (0.8315, 0.5556, 13.45), (0.7071, 0.7071, 13.45), (0.5556, 0.8315, 13.45), (0.3827, 0.9239, 13.45), (0.1951, 0.9808, 13.45), (-4.079, -2.358, -4.121), (-3.412, -2.358, -4.121), (-3.634, -2.358, -4.121), (-2.079, -0.3579, -4.121), (-2.301, -0.3579, -4.121), (-2.523, -0.3579, -4.121), (-2.745, -0.3579, -4.121), (-2.968, -0.3579, -4.121), (-3.19, -0.3579, -4.121), (-3.412, -0.3579, -4.121), (-3.634, -0.3579, -4.121), (-3.857, -0.3579, -4.121), (-4.079, -0.3579, -4.121), (-2.079, -0.5802, -4.121), (-2.301, -0.5802, -4.121), (-2.523, -0.5802, -4.121), (-2.745, -0.5802, -4.121), (-2.968, -0.5802, -4.121), (-3.19, -0.5802, -4.121), (-3.412, -0.5802, -4.121), (-3.634, -0.5802, -4.121), (-3.857, -0.5802, -4.121), (-4.079, -0.5802, -4.121), (-2.079, -0.8024, -4.121), (-2.301, -0.8024, -4.121), (-3.857, -2.358, -4.121), (-2.523, -0.8024, -4.121), (-2.745, -0.8024, -4.121), (-2.968, -0.8024, -4.121), (-3.19, -0.8024, -4.121), (-3.412, -0.8024, -4.121), (-3.634, -0.8024, -4.121), (-3.857, -0.8024, -4.121), (-4.079, -0.8024, -4.121), (-2.079, -1.025, -4.121), (-2.301, -1.025, -4.121), (-2.523, -1.025, -4.121), (-2.745, -1.025, -4.121), (-2.968, -1.025, -4.121), (-3.19, -1.025, -4.121), (-3.412, -1.025, -4.121), (-3.634, -1.025, -4.121), (-3.857, -1.025, -4.121), (-4.079, -1.025, -4.121), (-2.079, -1.247, -4.121), (-2.301, -1.247, -4.121), (-2.523, -1.247, -4.121), (-2.745, -1.247, -4.121), (-2.968, -1.247, -4.121), (-3.19, -1.247, -4.121), (-3.412, -1.247, -4.121), (-3.634, -1.247, -4.121), (-3.857, -1.247, -4.121), (-4.079, -1.247, -4.121), (-2.079, -1.469, -4.121), (-2.301, -1.469, -4.121), (-2.523, -1.469, -4.121), (-2.745, -1.469, -4.121), (-2.968, -1.469, -4.121), (-3.19, -1.469, -4.121), (-3.412, -1.469, -4.121), (-3.634, -1.469, -4.121), (-3.857, -1.469, -4.121), (-4.079, -1.469, -4.121), (-2.079, -1.691, -4.121), (-2.301, -1.691, -4.121), (-2.523, -1.691, -4.121), (-2.745, -1.691, -4.121), (-2.968, -1.691, -4.121), (-3.19, -1.691, -4.121), (-3.412, -1.691, -4.121), (-3.634, -1.691, -4.121), (-3.857, -1.691, -4.121), (-4.079, -1.691, -4.121), (-2.079, -1.914, -4.121), (-2.301, -1.914, -4.121), (-2.523, -1.914, -4.121), (-2.745, -1.914, -4.121), (-2.968, -1.914, -4.121), (-3.19, -1.914, -4.121), (-3.412, -1.914, -4.121), (-3.634, -1.914, -4.121), (-3.857, -1.914, -4.121), (-4.079, -1.914, -4.121), (-2.079, -2.136, -4.121), (-2.301, -2.136, -4.121), (-2.523, -2.136, -4.121), (-2.745, -2.136, -4.121), (-2.968, -2.136, -4.121), (-3.19, -2.136, -4.121), (-3.412, -2.136, -4.121), (-3.634, -2.136, -4.121), (-3.857, -2.136, -4.121), (-4.079, -2.136, -4.121), (-2.079, -2.358, -4.121), (-2.301, -2.358, -4.121), (-2.523, -2.358, -4.121), (-2.745, -2.358, -4.121), (-2.968, -2.358, -4.121), (-3.19, -2.358, -4.121)], [], [(10, 42, 41, 9), (24, 56, 55, 23), (11, 43, 42, 10), (25, 57, 56, 24), (12, 44, 43, 11), (26, 58, 57, 25), (13, 45, 44, 12), (27, 59, 58, 26), (14, 46, 45, 13), (1, 33, 32, 0), (28, 60, 59, 27), (15, 47, 46, 14), (2, 34, 33, 1), (29, 61, 60, 28), (16, 48, 47, 15), (3, 35, 34, 2), (30, 62, 61, 29), (17, 49, 48, 16), (4, 36, 35, 3), (31, 63, 62, 30), (18, 50, 49, 17), (5, 37, 36, 4), (0, 32, 63, 31), (19, 51, 50, 18), (6, 38, 37, 5), (20, 52, 51, 19), (7, 39, 38, 6), (21, 53, 52, 20), (8, 40, 39, 7), (22, 54, 53, 21), (9, 41, 40, 8), (23, 55, 54, 22), (33, 34, 35, 36, 37, 38, 39, 40, 41, 42, 43, 44, 45, 46, 47, 48, 49, 50, 51, 52, 53, 54, 55, 56, 57, 58, 59, 60, 61, 62, 63, 32), (1, 2, 3, 4, 5, 6, 7, 8, 9, 10, 11, 12, 13, 14, 15, 16, 17, 18, 19, 20, 21, 22, 23, 24, 25, 26, 27, 28, 29, 30, 31, 0)])
_uv = me_circle.uv_layers.new(name='UVMap')
_uv.uv.foreach_set('vector', [0.3616, 0.1813, 0.731, 0.9428, 0.8123, 0.8879, 0.3012, 0.2129, 0.7439, 0.7448, 0.1104, 0.1819, 0.0562, 0.2639, 0.7875, 0.6924, 0.427, 0.1622, 0.6405, 0.9806, 0.731, 0.9428, 0.3616, 0.1813, 0.6909, 0.7877, 0.1795, 0.1122, 0.1104, 0.1819, 0.7439, 0.7448, 0.4947, 0.1562, 0.5445, 0.9999, 0.6405, 0.9806, 0.427, 0.1622, 0.6306, 0.8194, 0.2609, 0.05729, 0.1795, 0.1122, 0.6909, 0.7877, 0.5623, 0.1634, 0.4466, 0.9999, 0.5445, 0.9999, 0.4947, 0.1562, 0.5652, 0.8388, 0.3514, 0.01942, 0.2609, 0.05729, 0.6306, 0.8194, 0.6272, 0.1835, 0.3507, 0.9805, 0.4466, 0.9999, 0.5623, 0.1634, 0.2065, 0.6931, 0.8817, 0.1821, 0.8129, 0.1123, 0.2508, 0.7447, 0.4974, 0.8451, 0.4476, 9.958e-05, 0.3514, 0.01942, 0.5652, 0.8388, 0.6881, 0.2136, 0.2607, 0.9426, 0.3507, 0.9805, 0.6272, 0.1835, 0.1734, 0.6336, 0.9357, 0.2639, 0.8817, 0.1821, 0.2065, 0.6931, 0.4296, 0.8382, 0.5456, 9.964e-05, 0.4476, 9.958e-05, 0.4974, 0.8451, 0.7417, 0.2554, 0.1797, 0.8877, 0.2607, 0.9426, 0.6881, 0.2136, 0.1529, 0.5686, 0.9729, 0.3547, 0.9357, 0.2639, 0.1734, 0.6336, 0.3645, 0.8183, 0.6417, 0.01944, 0.5456, 9.964e-05, 0.4296, 0.8382, 0.7859, 0.3071, 0.1108, 0.8181, 0.1797, 0.8877, 0.7417, 0.2554, 0.1457, 0.5009, 0.9918, 0.451, 0.9729, 0.3547, 0.1529, 0.5686, 0.3045, 0.7863, 0.7319, 0.05734, 0.6417, 0.01944, 0.3645, 0.8183, 0.8189, 0.3666, 0.05671, 0.7363, 0.1108, 0.8181, 0.7859, 0.3071, 0.1523, 0.4331, 0.9918, 0.5492, 0.9918, 0.451, 0.1457, 0.5009, 0.2508, 0.7447, 0.8129, 0.1123, 0.7319, 0.05734, 0.3045, 0.7863, 0.8392, 0.4316, 0.01936, 0.6456, 0.05671, 0.7363, 0.8189, 0.3666, 0.1722, 0.3679, 0.9729, 0.6455, 0.9918, 0.5492, 0.1523, 0.4331, 0.8463, 0.4994, 0.0002395, 0.5493, 0.01936, 0.6456, 0.8392, 0.4316, 0.2046, 0.308, 0.9356, 0.7364, 0.9729, 0.6455, 0.1722, 0.3679, 0.8397, 0.5672, 9.958e-05, 0.4511, 0.0002395, 0.5493, 0.8463, 0.4994, 0.2482, 0.2556, 0.8814, 0.8182, 0.9356, 0.7364, 0.2046, 0.308, 0.8198, 0.6324, 0.01898, 0.3547, 9.958e-05, 0.4511, 0.8397, 0.5672, 0.3012, 0.2129, 0.8123, 0.8879, 0.8814, 0.8182, 0.2482, 0.2556, 0.7875, 0.6924, 0.0562, 0.2639, 0.01898, 0.3547, 0.8198, 0.6324, 0.4508, 9.998e-05, 0.3542, 0.01931, 0.2632, 0.05699, 0.1813, 0.1117, 0.1117, 0.1813, 0.057, 0.2632, 0.01931, 0.3542, 0.0001004, 0.4508, 9.998e-05, 0.5492, 0.01931, 0.6458, 0.05699, 0.7368, 0.1117, 0.8187, 0.1813, 0.8883, 0.2632, 0.943, 0.3542, 0.9807, 0.4508, 0.9999, 0.5492, 0.9999, 0.6458, 0.9807, 0.7368, 0.943, 0.8187, 0.8883, 0.8883, 0.8187, 0.943, 0.7368, 0.9807, 0.6458, 0.9999, 0.5492, 0.9999, 0.4508, 0.9807, 0.3542, 0.943, 0.2632, 0.8883, 0.1813, 0.8187, 0.1117, 0.7368, 0.05699, 0.6458, 0.01931, 0.5492, 0.0001002, 0.3542, 0.9807, 0.2632, 0.943, 0.1813, 0.8883, 0.1117, 0.8187, 0.057, 0.7368, 0.01931, 0.6458, 0.0001004, 0.5492, 9.998e-05, 0.4508, 0.01931, 0.3542, 0.05699, 0.2632, 0.1117, 0.1813, 0.1813, 0.1117, 0.2632, 0.05699, 0.3542, 0.01931, 0.4508, 9.998e-05, 0.5492, 9.998e-05, 0.6458, 0.01931, 0.7368, 0.05699, 0.8187, 0.1117, 0.8883, 0.1813, 0.943, 0.2632, 0.9807, 0.3542, 0.9999, 0.4508, 0.9999, 0.5492, 0.9807, 0.6458, 0.943, 0.7368, 0.8883, 0.8187, 0.8187, 0.8883, 0.7368, 0.943, 0.6458, 0.9807, 0.5492, 0.9999, 0.4508, 0.9999])
me_circle.use_remesh_preserve_volume = False
me_circle.use_remesh_preserve_attributes = False
me_circle.use_mirror_vertex_groups = False
me_circle.update()

# ---- objects
ob_bocaca_on = bpy.data.objects.new('bocaCañon', me_plane_002)
ob_baseca_on = bpy.data.objects.new('baseCañon', me_plane)
ob_soporteca_on_001 = bpy.data.objects.new('SoporteCañon.001', me_plane_000)
ob_soporteca_on = bpy.data.objects.new('SoporteCañon', me_plane_007)
ob_pisobarco = bpy.data.objects.new('PisoBarco', me_plane_plane_000)
ob_ca_on = bpy.data.objects.new('Cañon', me_plane_003)
ob_cascobarco = bpy.data.objects.new('CascoBarco', me_plane_plane_003)
ob_vela = bpy.data.objects.new('Vela', me_plane_001)
ob_soportesvela = bpy.data.objects.new('SoportesVela', me_circle_001)
ob_soporteprincipalvela = bpy.data.objects.new('SoportePrincipalVela', me_circle)

# ---- transforms, parenting, visibility, modifiers, constraints
ob_bocaca_on.location = (0.1008, 2.136, 0.6978)
ob_bocaca_on.rotation_euler = (0.7854, -0.0, 3.152)
ob_bocaca_on.lineart.crease_threshold = 0.0
ob_baseca_on.location = (0.0815, 2.741, 0.0)
ob_baseca_on.rotation_euler = (0.0, -0.0, 1.571)
ob_baseca_on.scale = (1.297, 1.297, 1.297)
ob_baseca_on.lineart.crease_threshold = 0.0
ob_soporteca_on_001.location = (-1.317, 2.487, 2.98e-08)
ob_soporteca_on_001.rotation_euler = (1.571, -0.0, 1.581)
ob_soporteca_on_001.lineart.crease_threshold = 0.0
ob_soporteca_on.location = (1.334, 2.522, 0.0)
ob_soporteca_on.rotation_euler = (1.571, -0.0, 1.581)
ob_soporteca_on.lineart.crease_threshold = 0.0
ob_pisobarco.location = (0.0, 0.0, 0.0)
ob_pisobarco.rotation_euler = (1.571, 0.0, 0.0)
ob_pisobarco.lineart.crease_threshold = 0.0
ob_ca_on.location = (0.1008, 2.136, 0.6978)
ob_ca_on.rotation_euler = (0.7854, -0.0, 3.152)
ob_ca_on.lineart.crease_threshold = 0.0
ob_cascobarco.location = (0.0, 0.0, 0.0)
ob_cascobarco.rotation_euler = (1.571, 0.0, 0.0)
ob_cascobarco.lineart.crease_threshold = 0.0
ob_vela.location = (0.16, -1.111, 0.9128)
ob_vela.rotation_euler = (-0.02717, -0.01718, 1.448)
ob_vela.scale = (1.493, 1.17, 2.83)
ob_vela.lineart.crease_threshold = 0.0
ob_soportesvela.location = (1.281, -1.792, 0.4519)
ob_soportesvela.rotation_euler = (1.571, -0.0, 1.58)
ob_soportesvela.scale = (0.3602, 0.4488, 0.2755)
ob_soportesvela.lineart.crease_threshold = 0.0
ob_soporteprincipalvela.location = (-0.06284, -2.783, 0.0)
ob_soporteprincipalvela.rotation_euler = (0.0, -0.0, 1.58)
ob_soporteprincipalvela.scale = (0.3602, 0.2755, 0.4512)
ob_soporteprincipalvela.lineart.crease_threshold = 0.0

# ---- collection membership
col_collection_1.objects.link(ob_bocaca_on)
col_collection_1.objects.link(ob_baseca_on)
col_collection_1.objects.link(ob_soporteca_on_001)
col_collection_1.objects.link(ob_soporteca_on)
col_collection_1.objects.link(ob_pisobarco)
col_collection_1.objects.link(ob_ca_on)
col_collection_1.objects.link(ob_cascobarco)
col_collection_1.objects.link(ob_vela)
col_collection_1.objects.link(ob_soportesvela)
col_collection_1.objects.link(ob_soporteprincipalvela)

# ---- scene / render settings (as saved in the file)
scene.frame_start = 1; scene.frame_end = 250; scene.frame_set(67)
scene.render.engine = 'BLENDER_EEVEE_NEXT'
scene.render.resolution_percentage = 50
scene.render.dither_intensity = 0.0
scene.cycles.use_denoising = False
scene.cycles.samples = 128
scene.cycles.sampling_pattern = 'TABULATED_SOBOL'
scene.cycles.use_adaptive_sampling = False
scene.cycles.use_light_tree = False
scene.cycles.blur_glossy = 0.0
scene.cycles.sample_clamp_indirect = 0.0
scene.view_settings.view_transform = 'Standard'
bpy.context.view_layer.update()

# ---- added for rendering (the .blend has no active camera and no usable light): camera, sun
cam_auto = bpy.data.cameras.new('AutoCamera')
cam_auto.lens = 50.0
cam_auto.sensor_width = 36.0
cam_auto.clip_end = 1000.0
ob_auto_camera = bpy.data.objects.new('AutoCamera', cam_auto)
scene.collection.objects.link(ob_auto_camera)
ob_auto_camera.location = (14.1066, -16.8758, 13.3899)
ob_auto_camera.rotation_euler = (1.09748, -7.21219e-08, 0.694738)
scene.camera = ob_auto_camera
light_auto_sun = bpy.data.lights.new('AutoSun', 'SUN')
light_auto_sun.energy = 3.0
light_auto_sun.angle = 0.0523599
ob_auto_sun = bpy.data.objects.new('AutoSun', light_auto_sun)
scene.collection.objects.link(ob_auto_sun)
ob_auto_sun.rotation_euler = (0.872665, 0.174533, 0.523599)
bpy.context.view_layer.update()
